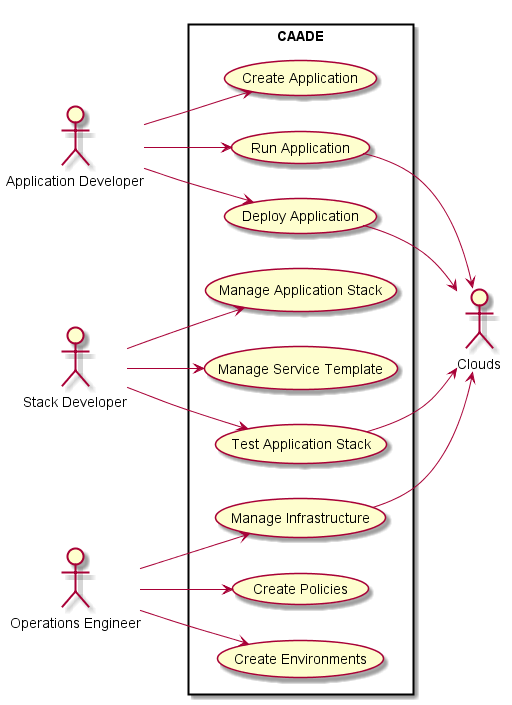

The diagram above was rendered by PlantUML. Its source (embedded in the PNG):
@startuml

left to right direction

:Application Developer: as Dev
:Stack Developer: as SDev
:Operations Engineer: as Ops
:Clouds: as Cloud

rectangle "CAADE" {
    Dev --> (Create Application)
    Dev --> (Run Application)
    Dev --> (Deploy Application)
    SDev --> (Manage Application Stack)
    SDev --> (Manage Service Template)
    SDev --> (Test Application Stack)
    Ops --> (Manage Infrastructure)
    Ops --> (Create Policies)
    Ops --> (Create Environments)

    (Run Application) --> Cloud
    (Deploy Application) --> Cloud
    (Manage Infrastructure) --> Cloud
    (Test Application Stack) --> Cloud
}


@enduml